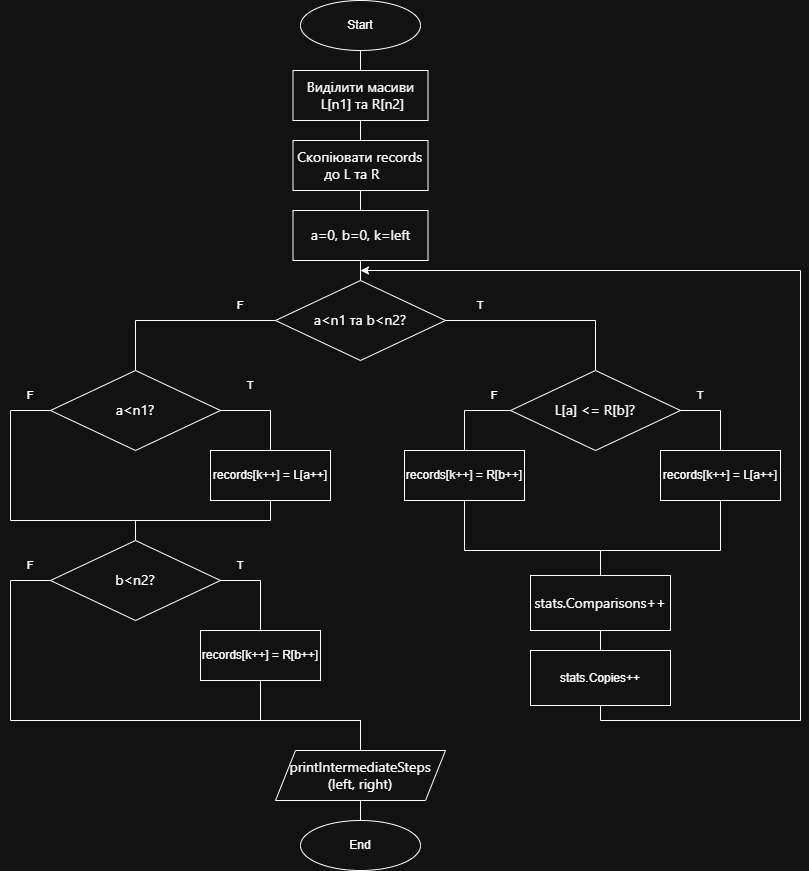

The diagram above was exported from draw.io. Its source (the exported page's mxGraphModel, read from the mxfile embedded in the PNG):
<mxGraphModel dx="1303" dy="659" grid="1" gridSize="10" guides="1" tooltips="1" connect="1" arrows="1" fold="1" page="1" pageScale="1" pageWidth="827" pageHeight="1169" math="0" shadow="0">
  <root>
    <mxCell id="0" />
    <mxCell id="1" parent="0" />
    <mxCell id="8iL2gmnccelyo-TGGpjW-24" edge="1" parent="1" source="8iL2gmnccelyo-TGGpjW-1" style="edgeStyle=orthogonalEdgeStyle;rounded=0;orthogonalLoop=1;jettySize=auto;html=1;entryX=0.5;entryY=0;entryDx=0;entryDy=0;endArrow=none;endFill=0;" target="8iL2gmnccelyo-TGGpjW-2">
      <mxGeometry relative="1" as="geometry" />
    </mxCell>
    <mxCell id="8iL2gmnccelyo-TGGpjW-1" parent="1" style="ellipse;whiteSpace=wrap;html=1;" value="Start" vertex="1">
      <mxGeometry height="50" width="120" x="310" y="10" as="geometry" />
    </mxCell>
    <mxCell id="8iL2gmnccelyo-TGGpjW-25" edge="1" parent="1" source="8iL2gmnccelyo-TGGpjW-2" style="edgeStyle=orthogonalEdgeStyle;shape=connector;rounded=0;orthogonalLoop=1;jettySize=auto;html=1;entryX=0.5;entryY=0;entryDx=0;entryDy=0;strokeColor=default;align=center;verticalAlign=middle;fontFamily=Helvetica;fontSize=11;fontColor=default;labelBackgroundColor=default;endArrow=none;endFill=0;" target="8iL2gmnccelyo-TGGpjW-4">
      <mxGeometry relative="1" as="geometry" />
    </mxCell>
    <mxCell id="8iL2gmnccelyo-TGGpjW-2" parent="1" style="rounded=0;whiteSpace=wrap;html=1;" value="&lt;span style=&quot;font-family: &amp;quot;Anthropic Sans&amp;quot;, -apple-system, BlinkMacSystemFont, &amp;quot;Segoe UI&amp;quot;, sans-serif; font-size: 14px; text-align: start; text-wrap-mode: nowrap;&quot;&gt;Виділити масиви&lt;/span&gt;&lt;div&gt;&lt;span style=&quot;font-family: &amp;quot;Anthropic Sans&amp;quot;, -apple-system, BlinkMacSystemFont, &amp;quot;Segoe UI&amp;quot;, sans-serif; font-size: 14px; text-align: start; text-wrap-mode: nowrap;&quot;&gt;&amp;nbsp;L[n1] та R[n2]&lt;/span&gt;&lt;/div&gt;" vertex="1">
      <mxGeometry height="50" width="135" x="302.5" y="80" as="geometry" />
    </mxCell>
    <mxCell id="8iL2gmnccelyo-TGGpjW-26" edge="1" parent="1" source="8iL2gmnccelyo-TGGpjW-4" style="edgeStyle=orthogonalEdgeStyle;shape=connector;rounded=0;orthogonalLoop=1;jettySize=auto;html=1;entryX=0.5;entryY=0;entryDx=0;entryDy=0;strokeColor=default;align=center;verticalAlign=middle;fontFamily=Helvetica;fontSize=11;fontColor=default;labelBackgroundColor=default;endArrow=none;endFill=0;" target="8iL2gmnccelyo-TGGpjW-6">
      <mxGeometry relative="1" as="geometry" />
    </mxCell>
    <mxCell id="8iL2gmnccelyo-TGGpjW-4" parent="1" style="rounded=0;whiteSpace=wrap;html=1;align=right;" value="&lt;div style=&quot;text-align: justify;&quot;&gt;&lt;span style=&quot;font-family: &amp;quot;Anthropic Sans&amp;quot;, -apple-system, BlinkMacSystemFont, &amp;quot;Segoe UI&amp;quot;, sans-serif; font-size: 14px; text-wrap-mode: nowrap;&quot;&gt;&amp;nbsp; Скопіювати&amp;nbsp;&lt;/span&gt;&lt;span style=&quot;font-family: &amp;quot;Anthropic Sans&amp;quot;, -apple-system, BlinkMacSystemFont, &amp;quot;Segoe UI&amp;quot;, sans-serif; font-size: 14px; text-wrap-mode: nowrap; background-color: transparent; color: light-dark(rgb(0, 0, 0), rgb(255, 255, 255));&quot;&gt;records&amp;nbsp;&lt;/span&gt;&lt;/div&gt;&lt;div style=&quot;text-align: justify;&quot;&gt;&lt;span style=&quot;font-family: &amp;quot;Anthropic Sans&amp;quot;, -apple-system, BlinkMacSystemFont, &amp;quot;Segoe UI&amp;quot;, sans-serif; font-size: 14px; text-wrap-mode: nowrap; background-color: transparent; color: light-dark(rgb(0, 0, 0), rgb(255, 255, 255));&quot;&gt;&amp;nbsp; &amp;nbsp; &amp;nbsp; &amp;nbsp; &amp;nbsp;до L та R&lt;/span&gt;&lt;/div&gt;" vertex="1">
      <mxGeometry height="50" width="135" x="302.5" y="150" as="geometry" />
    </mxCell>
    <mxCell id="8iL2gmnccelyo-TGGpjW-27" edge="1" parent="1" source="8iL2gmnccelyo-TGGpjW-6" style="edgeStyle=orthogonalEdgeStyle;shape=connector;rounded=0;orthogonalLoop=1;jettySize=auto;html=1;entryX=0.5;entryY=0;entryDx=0;entryDy=0;strokeColor=default;align=center;verticalAlign=middle;fontFamily=Helvetica;fontSize=11;fontColor=default;labelBackgroundColor=default;endArrow=none;endFill=0;" target="8iL2gmnccelyo-TGGpjW-7">
      <mxGeometry relative="1" as="geometry" />
    </mxCell>
    <mxCell id="8iL2gmnccelyo-TGGpjW-6" parent="1" style="rounded=0;whiteSpace=wrap;html=1;align=center;" value="&lt;span style=&quot;font-family: &amp;quot;Anthropic Sans&amp;quot;, -apple-system, BlinkMacSystemFont, &amp;quot;Segoe UI&amp;quot;, sans-serif; font-size: 14px; text-wrap-mode: nowrap;&quot;&gt;a=0, b=0, k=left&lt;/span&gt;" vertex="1">
      <mxGeometry height="50" width="135" x="302.5" y="220" as="geometry" />
    </mxCell>
    <mxCell id="8iL2gmnccelyo-TGGpjW-28" edge="1" parent="1" source="8iL2gmnccelyo-TGGpjW-7" style="edgeStyle=orthogonalEdgeStyle;shape=connector;rounded=0;orthogonalLoop=1;jettySize=auto;html=1;entryX=0.5;entryY=0;entryDx=0;entryDy=0;strokeColor=default;align=center;verticalAlign=middle;fontFamily=Helvetica;fontSize=11;fontColor=default;labelBackgroundColor=default;endArrow=none;endFill=0;" target="8iL2gmnccelyo-TGGpjW-9">
      <mxGeometry relative="1" as="geometry" />
    </mxCell>
    <mxCell id="8iL2gmnccelyo-TGGpjW-29" edge="1" parent="1" source="8iL2gmnccelyo-TGGpjW-7" style="edgeStyle=orthogonalEdgeStyle;shape=connector;rounded=0;orthogonalLoop=1;jettySize=auto;html=1;entryX=0.5;entryY=0;entryDx=0;entryDy=0;strokeColor=default;align=center;verticalAlign=middle;fontFamily=Helvetica;fontSize=11;fontColor=default;labelBackgroundColor=default;endArrow=none;endFill=0;" target="8iL2gmnccelyo-TGGpjW-8">
      <mxGeometry relative="1" as="geometry" />
    </mxCell>
    <mxCell id="8iL2gmnccelyo-TGGpjW-7" parent="1" style="rhombus;whiteSpace=wrap;html=1;" value="&lt;span style=&quot;font-family: &amp;quot;Anthropic Sans&amp;quot;, -apple-system, BlinkMacSystemFont, &amp;quot;Segoe UI&amp;quot;, sans-serif; font-size: 14px; text-align: start; text-wrap-mode: nowrap;&quot;&gt;a&amp;lt;n1 та b&amp;lt;n2?&lt;/span&gt;" vertex="1">
      <mxGeometry height="80" width="170" x="285" y="290" as="geometry" />
    </mxCell>
    <mxCell id="8iL2gmnccelyo-TGGpjW-30" edge="1" parent="1" source="8iL2gmnccelyo-TGGpjW-8" style="edgeStyle=orthogonalEdgeStyle;shape=connector;rounded=0;orthogonalLoop=1;jettySize=auto;html=1;entryX=0.5;entryY=0;entryDx=0;entryDy=0;strokeColor=default;align=center;verticalAlign=middle;fontFamily=Helvetica;fontSize=11;fontColor=default;labelBackgroundColor=default;endArrow=none;endFill=0;" target="8iL2gmnccelyo-TGGpjW-15">
      <mxGeometry relative="1" as="geometry">
        <Array as="points">
          <mxPoint x="280" y="420" />
        </Array>
      </mxGeometry>
    </mxCell>
    <mxCell id="8iL2gmnccelyo-TGGpjW-31" edge="1" parent="1" source="8iL2gmnccelyo-TGGpjW-8" style="edgeStyle=orthogonalEdgeStyle;shape=connector;rounded=0;orthogonalLoop=1;jettySize=auto;html=1;entryX=0.5;entryY=0;entryDx=0;entryDy=0;strokeColor=default;align=center;verticalAlign=middle;fontFamily=Helvetica;fontSize=11;fontColor=default;labelBackgroundColor=default;endArrow=none;endFill=0;" target="8iL2gmnccelyo-TGGpjW-19">
      <mxGeometry relative="1" as="geometry">
        <Array as="points">
          <mxPoint x="20" y="420" />
          <mxPoint x="20" y="530" />
          <mxPoint x="145" y="530" />
        </Array>
      </mxGeometry>
    </mxCell>
    <mxCell id="8iL2gmnccelyo-TGGpjW-8" parent="1" style="rhombus;whiteSpace=wrap;html=1;" value="&lt;span style=&quot;font-family: &amp;quot;Anthropic Sans&amp;quot;, -apple-system, BlinkMacSystemFont, &amp;quot;Segoe UI&amp;quot;, sans-serif; font-size: 14px; text-align: start; text-wrap-mode: nowrap;&quot;&gt;a&amp;lt;n1?&lt;/span&gt;" vertex="1">
      <mxGeometry height="80" width="170" x="60" y="380" as="geometry" />
    </mxCell>
    <mxCell id="8iL2gmnccelyo-TGGpjW-32" edge="1" parent="1" source="8iL2gmnccelyo-TGGpjW-9" style="edgeStyle=orthogonalEdgeStyle;shape=connector;rounded=0;orthogonalLoop=1;jettySize=auto;html=1;entryX=0.5;entryY=0;entryDx=0;entryDy=0;strokeColor=default;align=center;verticalAlign=middle;fontFamily=Helvetica;fontSize=11;fontColor=default;labelBackgroundColor=default;endArrow=none;endFill=0;" target="8iL2gmnccelyo-TGGpjW-12">
      <mxGeometry relative="1" as="geometry">
        <Array as="points">
          <mxPoint x="474" y="420" />
        </Array>
      </mxGeometry>
    </mxCell>
    <mxCell id="8iL2gmnccelyo-TGGpjW-33" edge="1" parent="1" source="8iL2gmnccelyo-TGGpjW-9" style="edgeStyle=orthogonalEdgeStyle;shape=connector;rounded=0;orthogonalLoop=1;jettySize=auto;html=1;entryX=0.5;entryY=0;entryDx=0;entryDy=0;strokeColor=default;align=center;verticalAlign=middle;fontFamily=Helvetica;fontSize=11;fontColor=default;labelBackgroundColor=default;endArrow=none;endFill=0;" target="8iL2gmnccelyo-TGGpjW-14">
      <mxGeometry relative="1" as="geometry">
        <Array as="points">
          <mxPoint x="730" y="420" />
        </Array>
      </mxGeometry>
    </mxCell>
    <mxCell id="8iL2gmnccelyo-TGGpjW-9" parent="1" style="rhombus;whiteSpace=wrap;html=1;" value="&lt;div style=&quot;text-align: start;&quot;&gt;&lt;span style=&quot;font-family: &amp;quot;Anthropic Sans&amp;quot;, -apple-system, BlinkMacSystemFont, &amp;quot;Segoe UI&amp;quot;, sans-serif; font-size: 14px; text-wrap-mode: nowrap;&quot;&gt;L[a] &amp;lt;= R[b]?&lt;/span&gt;&lt;/div&gt;" vertex="1">
      <mxGeometry height="80" width="170" x="520" y="380" as="geometry" />
    </mxCell>
    <mxCell id="8iL2gmnccelyo-TGGpjW-35" edge="1" parent="1" source="8iL2gmnccelyo-TGGpjW-12" style="edgeStyle=orthogonalEdgeStyle;shape=connector;rounded=0;orthogonalLoop=1;jettySize=auto;html=1;entryX=0.5;entryY=0;entryDx=0;entryDy=0;strokeColor=default;align=center;verticalAlign=middle;fontFamily=Helvetica;fontSize=11;fontColor=default;labelBackgroundColor=default;endArrow=none;endFill=0;" target="8iL2gmnccelyo-TGGpjW-16">
      <mxGeometry relative="1" as="geometry">
        <Array as="points">
          <mxPoint x="474" y="560" />
          <mxPoint x="610" y="560" />
        </Array>
      </mxGeometry>
    </mxCell>
    <mxCell id="8iL2gmnccelyo-TGGpjW-12" parent="1" style="rounded=0;whiteSpace=wrap;html=1;" value="records[k++] = R[b++]" vertex="1">
      <mxGeometry height="50" width="120" x="414" y="460" as="geometry" />
    </mxCell>
    <mxCell id="8iL2gmnccelyo-TGGpjW-36" edge="1" parent="1" source="8iL2gmnccelyo-TGGpjW-14" style="edgeStyle=orthogonalEdgeStyle;shape=connector;rounded=0;orthogonalLoop=1;jettySize=auto;html=1;entryX=0.5;entryY=0;entryDx=0;entryDy=0;strokeColor=default;align=center;verticalAlign=middle;fontFamily=Helvetica;fontSize=11;fontColor=default;labelBackgroundColor=default;endArrow=none;endFill=0;" target="8iL2gmnccelyo-TGGpjW-16">
      <mxGeometry relative="1" as="geometry">
        <Array as="points">
          <mxPoint x="730" y="560" />
          <mxPoint x="610" y="560" />
        </Array>
      </mxGeometry>
    </mxCell>
    <mxCell id="8iL2gmnccelyo-TGGpjW-14" parent="1" style="rounded=0;whiteSpace=wrap;html=1;" value="records[k++] = L[a++]" vertex="1">
      <mxGeometry height="50" width="120" x="670" y="460" as="geometry" />
    </mxCell>
    <mxCell id="8iL2gmnccelyo-TGGpjW-47" edge="1" parent="1" source="8iL2gmnccelyo-TGGpjW-15" style="edgeStyle=orthogonalEdgeStyle;shape=connector;rounded=0;orthogonalLoop=1;jettySize=auto;html=1;entryX=0.5;entryY=0;entryDx=0;entryDy=0;strokeColor=default;align=center;verticalAlign=middle;fontFamily=Helvetica;fontSize=11;fontColor=default;labelBackgroundColor=default;endArrow=none;endFill=0;" target="8iL2gmnccelyo-TGGpjW-19">
      <mxGeometry relative="1" as="geometry" />
    </mxCell>
    <mxCell id="8iL2gmnccelyo-TGGpjW-15" parent="1" style="rounded=0;whiteSpace=wrap;html=1;" value="records[k++] = L[a++]" vertex="1">
      <mxGeometry height="50" width="120" x="220" y="460" as="geometry" />
    </mxCell>
    <mxCell id="8iL2gmnccelyo-TGGpjW-37" edge="1" parent="1" source="8iL2gmnccelyo-TGGpjW-16" style="edgeStyle=orthogonalEdgeStyle;shape=connector;rounded=0;orthogonalLoop=1;jettySize=auto;html=1;entryX=0.5;entryY=0;entryDx=0;entryDy=0;strokeColor=default;align=center;verticalAlign=middle;fontFamily=Helvetica;fontSize=11;fontColor=default;labelBackgroundColor=default;endArrow=none;endFill=0;" target="8iL2gmnccelyo-TGGpjW-17">
      <mxGeometry relative="1" as="geometry" />
    </mxCell>
    <mxCell id="8iL2gmnccelyo-TGGpjW-16" parent="1" style="rounded=0;whiteSpace=wrap;html=1;" value="&lt;span style=&quot;font-family: &amp;quot;Anthropic Sans&amp;quot;, -apple-system, BlinkMacSystemFont, &amp;quot;Segoe UI&amp;quot;, sans-serif; font-size: 14px; text-align: start; text-wrap-mode: nowrap;&quot;&gt;stats.Comparisons++&lt;/span&gt;" vertex="1">
      <mxGeometry height="55" width="140" x="540" y="585" as="geometry" />
    </mxCell>
    <mxCell id="8iL2gmnccelyo-TGGpjW-38" edge="1" parent="1" source="8iL2gmnccelyo-TGGpjW-17" style="edgeStyle=orthogonalEdgeStyle;shape=connector;rounded=0;orthogonalLoop=1;jettySize=auto;html=1;strokeColor=default;align=center;verticalAlign=middle;fontFamily=Helvetica;fontSize=11;fontColor=default;labelBackgroundColor=default;endArrow=classic;endFill=1;">
      <mxGeometry relative="1" as="geometry">
        <Array as="points">
          <mxPoint x="610" y="730" />
          <mxPoint x="810" y="730" />
          <mxPoint x="810" y="280" />
        </Array>
        <mxPoint x="370" y="280" as="targetPoint" />
      </mxGeometry>
    </mxCell>
    <mxCell id="8iL2gmnccelyo-TGGpjW-17" parent="1" style="rounded=0;whiteSpace=wrap;html=1;" value="stats.Copies++" vertex="1">
      <mxGeometry height="55" width="140" x="540" y="660" as="geometry" />
    </mxCell>
    <mxCell id="8iL2gmnccelyo-TGGpjW-48" edge="1" parent="1" source="8iL2gmnccelyo-TGGpjW-19" style="edgeStyle=orthogonalEdgeStyle;shape=connector;rounded=0;orthogonalLoop=1;jettySize=auto;html=1;entryX=0.5;entryY=0;entryDx=0;entryDy=0;strokeColor=default;align=center;verticalAlign=middle;fontFamily=Helvetica;fontSize=11;fontColor=default;labelBackgroundColor=default;endArrow=none;endFill=0;" target="8iL2gmnccelyo-TGGpjW-20">
      <mxGeometry relative="1" as="geometry">
        <Array as="points">
          <mxPoint x="270" y="590" />
        </Array>
      </mxGeometry>
    </mxCell>
    <mxCell id="8iL2gmnccelyo-TGGpjW-50" edge="1" parent="1" source="8iL2gmnccelyo-TGGpjW-19" style="edgeStyle=orthogonalEdgeStyle;shape=connector;rounded=0;orthogonalLoop=1;jettySize=auto;html=1;entryX=0.5;entryY=0;entryDx=0;entryDy=0;strokeColor=default;align=center;verticalAlign=middle;fontFamily=Helvetica;fontSize=11;fontColor=default;labelBackgroundColor=default;endArrow=none;endFill=0;" target="8iL2gmnccelyo-TGGpjW-21">
      <mxGeometry relative="1" as="geometry">
        <Array as="points">
          <mxPoint x="20" y="590" />
          <mxPoint x="20" y="730" />
          <mxPoint x="370" y="730" />
        </Array>
      </mxGeometry>
    </mxCell>
    <mxCell id="8iL2gmnccelyo-TGGpjW-19" parent="1" style="rhombus;whiteSpace=wrap;html=1;" value="&lt;span style=&quot;font-family: &amp;quot;Anthropic Sans&amp;quot;, -apple-system, BlinkMacSystemFont, &amp;quot;Segoe UI&amp;quot;, sans-serif; font-size: 14px; text-align: start; text-wrap-mode: nowrap;&quot;&gt;b&amp;lt;n2?&lt;/span&gt;" vertex="1">
      <mxGeometry height="80" width="170" x="60" y="550" as="geometry" />
    </mxCell>
    <mxCell id="8iL2gmnccelyo-TGGpjW-49" edge="1" parent="1" source="8iL2gmnccelyo-TGGpjW-20" style="edgeStyle=orthogonalEdgeStyle;shape=connector;rounded=0;orthogonalLoop=1;jettySize=auto;html=1;entryX=0.5;entryY=0;entryDx=0;entryDy=0;strokeColor=default;align=center;verticalAlign=middle;fontFamily=Helvetica;fontSize=11;fontColor=default;labelBackgroundColor=default;endArrow=none;endFill=0;" target="8iL2gmnccelyo-TGGpjW-21">
      <mxGeometry relative="1" as="geometry">
        <Array as="points">
          <mxPoint x="270" y="730" />
          <mxPoint x="370" y="730" />
        </Array>
      </mxGeometry>
    </mxCell>
    <mxCell id="8iL2gmnccelyo-TGGpjW-20" parent="1" style="rounded=0;whiteSpace=wrap;html=1;" value="records[k++] = R[b++]" vertex="1">
      <mxGeometry height="50" width="120" x="210" y="640" as="geometry" />
    </mxCell>
    <mxCell id="8iL2gmnccelyo-TGGpjW-51" edge="1" parent="1" source="8iL2gmnccelyo-TGGpjW-21" style="edgeStyle=orthogonalEdgeStyle;shape=connector;rounded=0;orthogonalLoop=1;jettySize=auto;html=1;entryX=0.5;entryY=0;entryDx=0;entryDy=0;strokeColor=default;align=center;verticalAlign=middle;fontFamily=Helvetica;fontSize=11;fontColor=default;labelBackgroundColor=default;endArrow=none;endFill=0;" target="8iL2gmnccelyo-TGGpjW-22">
      <mxGeometry relative="1" as="geometry" />
    </mxCell>
    <mxCell id="8iL2gmnccelyo-TGGpjW-21" parent="1" style="shape=parallelogram;perimeter=parallelogramPerimeter;whiteSpace=wrap;html=1;fixedSize=1;" value="&lt;span style=&quot;font-family: &amp;quot;Anthropic Sans&amp;quot;, -apple-system, BlinkMacSystemFont, &amp;quot;Segoe UI&amp;quot;, sans-serif; font-size: 14px; text-align: start; text-wrap-mode: nowrap;&quot;&gt;printIntermediateSteps&lt;/span&gt;&lt;div&gt;&lt;span style=&quot;font-family: &amp;quot;Anthropic Sans&amp;quot;, -apple-system, BlinkMacSystemFont, &amp;quot;Segoe UI&amp;quot;, sans-serif; font-size: 14px; text-align: start; text-wrap-mode: nowrap;&quot;&gt;(left, right)&lt;/span&gt;&lt;/div&gt;" vertex="1">
      <mxGeometry height="50" width="170" x="285" y="760" as="geometry" />
    </mxCell>
    <mxCell id="8iL2gmnccelyo-TGGpjW-22" parent="1" style="ellipse;whiteSpace=wrap;html=1;" value="End" vertex="1">
      <mxGeometry height="50" width="120" x="310" y="830" as="geometry" />
    </mxCell>
    <mxCell id="8iL2gmnccelyo-TGGpjW-39" parent="1" style="text;html=1;whiteSpace=wrap;strokeColor=none;fillColor=none;align=center;verticalAlign=middle;rounded=0;fontFamily=Helvetica;fontSize=11;fontColor=default;labelBackgroundColor=default;" value="T" vertex="1">
      <mxGeometry height="30" width="60" x="460" y="300" as="geometry" />
    </mxCell>
    <mxCell id="8iL2gmnccelyo-TGGpjW-40" parent="1" style="text;html=1;whiteSpace=wrap;strokeColor=none;fillColor=none;align=center;verticalAlign=middle;rounded=0;fontFamily=Helvetica;fontSize=11;fontColor=default;labelBackgroundColor=default;" value="F" vertex="1">
      <mxGeometry height="30" width="60" x="220" y="300" as="geometry" />
    </mxCell>
    <mxCell id="8iL2gmnccelyo-TGGpjW-41" parent="1" style="text;html=1;whiteSpace=wrap;strokeColor=none;fillColor=none;align=center;verticalAlign=middle;rounded=0;fontFamily=Helvetica;fontSize=11;fontColor=default;labelBackgroundColor=default;" value="T" vertex="1">
      <mxGeometry height="30" width="60" x="680" y="390" as="geometry" />
    </mxCell>
    <mxCell id="8iL2gmnccelyo-TGGpjW-42" parent="1" style="text;html=1;whiteSpace=wrap;strokeColor=none;fillColor=none;align=center;verticalAlign=middle;rounded=0;fontFamily=Helvetica;fontSize=11;fontColor=default;labelBackgroundColor=default;" value="T" vertex="1">
      <mxGeometry height="30" width="60" x="230" y="380" as="geometry" />
    </mxCell>
    <mxCell id="8iL2gmnccelyo-TGGpjW-43" parent="1" style="text;html=1;whiteSpace=wrap;strokeColor=none;fillColor=none;align=center;verticalAlign=middle;rounded=0;fontFamily=Helvetica;fontSize=11;fontColor=default;labelBackgroundColor=default;" value="T" vertex="1">
      <mxGeometry height="30" width="60" x="220" y="560" as="geometry" />
    </mxCell>
    <mxCell id="8iL2gmnccelyo-TGGpjW-44" parent="1" style="text;html=1;whiteSpace=wrap;strokeColor=none;fillColor=none;align=center;verticalAlign=middle;rounded=0;fontFamily=Helvetica;fontSize=11;fontColor=default;labelBackgroundColor=default;" value="F" vertex="1">
      <mxGeometry height="30" width="60" x="474" y="390" as="geometry" />
    </mxCell>
    <mxCell id="8iL2gmnccelyo-TGGpjW-45" parent="1" style="text;html=1;whiteSpace=wrap;strokeColor=none;fillColor=none;align=center;verticalAlign=middle;rounded=0;fontFamily=Helvetica;fontSize=11;fontColor=default;labelBackgroundColor=default;" value="F" vertex="1">
      <mxGeometry height="30" width="60" x="10" y="390" as="geometry" />
    </mxCell>
    <mxCell id="8iL2gmnccelyo-TGGpjW-46" parent="1" style="text;html=1;whiteSpace=wrap;strokeColor=none;fillColor=none;align=center;verticalAlign=middle;rounded=0;fontFamily=Helvetica;fontSize=11;fontColor=default;labelBackgroundColor=default;" value="F" vertex="1">
      <mxGeometry height="30" width="60" x="10" y="560" as="geometry" />
    </mxCell>
  </root>
</mxGraphModel>